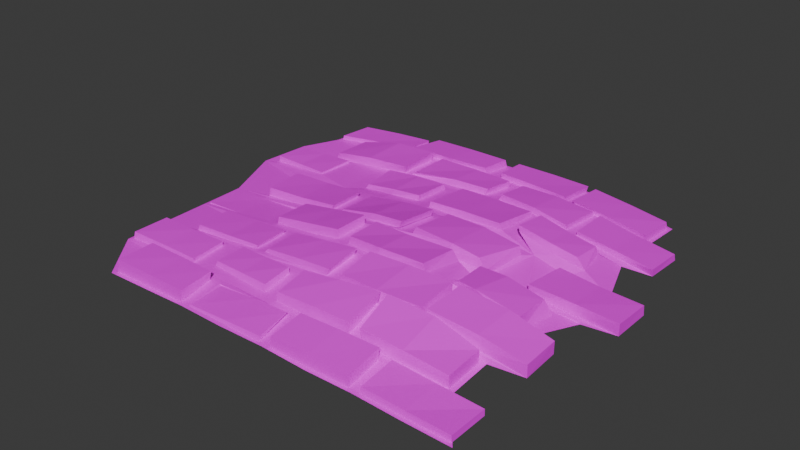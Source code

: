 # Source: Bricks.blend  (saved by Blender 4.0.36; exported with 4.5.12 LTS)
import bpy
from mathutils import Matrix  # noqa: F401  (used for matrix-valued properties, if any)

bpy.ops.wm.read_factory_settings(use_empty=True)
scene = bpy.context.scene
scene.name = 'Scene'

# ---- collections
col_collection = bpy.data.collections.new('Collection'); scene.collection.children.link(col_collection)

# ---- images (referenced by path relative to the original .blend; pixels are not part of the script)
import os
ASSET_DIR = os.environ.get("B2B_ASSET_DIR", "")  # directory of the original .blend (textures are referenced by path, not embedded)
HERE = os.path.dirname(os.path.abspath(__file__))  # packed textures are extracted next to this script under _unpacked/

def load_image(name, relpath, width, height, colorspace="sRGB"):
    """Load a texture the original file referenced (path relative to the .blend, or extracted next to this script)."""
    p = next((c for c in (os.path.join(HERE, relpath), os.path.join(ASSET_DIR, relpath)) if relpath and os.path.exists(c)), "")
    if p:
        img = bpy.data.images.load(p, check_existing=True)
        img.name = name
    else:  # same state as the original file: an image datablock whose file is absent (Cycles renders it pink)
        img = bpy.data.images.new(name, width, height)
        img.source = "FILE"
        img.filepath = "//" + (relpath or name)
    img.colorspace_settings.name = colorspace
    return img
img_plane_base_color = load_image('Plane Base Color', 'Plane Base Color.png', 1024, 1024, 'sRGB')

# ---- materials (node trees are filled in below, after node groups)
mat_material_001 = bpy.data.materials.new('Material.001')
mat_material_001.use_transparent_shadow = False

# ---- node groups
ng_auto_smooth = bpy.data.node_groups.new('Auto Smooth', 'GeometryNodeTree')
_s = ng_auto_smooth.interface.new_socket(name='Geometry', in_out='OUTPUT', socket_type='NodeSocketGeometry')
_s = ng_auto_smooth.interface.new_socket(name='Geometry', in_out='INPUT', socket_type='NodeSocketGeometry')
_s = ng_auto_smooth.interface.new_socket(name='Angle', in_out='INPUT', socket_type='NodeSocketFloat')
_s.subtype = 'ANGLE'
_s.min_value = 0.0
_s.max_value = 3.142
ng_auto_smooth.is_modifier = True
_N = ng_auto_smooth.nodes; _L = ng_auto_smooth.links
n0 = _N.new('NodeGroupOutput'); n0.name = 'Group Output'; n0.location = (480, -100)
n1 = _N.new('NodeGroupInput'); n1.name = 'Group Input'; n1.location = (-420, -300)
n2 = _N.new('NodeGroupInput'); n2.name = 'Group Input.001'; n2.location = (-60, -100)
n3 = _N.new('GeometryNodeSetShadeSmooth'); n3.name = 'Set Shade Smooth'; n3.location = (120, -100)
n3.domain = 'EDGE'
n4 = _N.new('GeometryNodeSetShadeSmooth'); n4.name = 'Set Shade Smooth.001'; n4.location = (300, -100)
n5 = _N.new('GeometryNodeInputMeshEdgeAngle'); n5.name = 'Edge Angle'; n5.location = (-420, -220)
n6 = _N.new('GeometryNodeInputEdgeSmooth'); n6.name = 'Is Edge Smooth'; n6.location = (-60, -160)
n7 = _N.new('GeometryNodeInputShadeSmooth'); n7.name = 'Is Face Smooth'; n7.location = (-240, -340)
n8 = _N.new('FunctionNodeBooleanMath'); n8.name = 'Boolean Math'; n8.location = (-60, -220)
n9 = _N.new('FunctionNodeCompare'); n9.name = 'Compare'; n9.location = (-240, -180)
n9.operation = 'LESS_EQUAL'
_L.new(n5.outputs[0], n9.inputs[0])
_L.new(n4.outputs[0], n0.inputs[0])
_L.new(n1.outputs[1], n9.inputs[1])
_L.new(n9.outputs[0], n8.inputs[0])
_L.new(n7.outputs[0], n8.inputs[1])
_L.new(n2.outputs[0], n3.inputs[0])
_L.new(n6.outputs[0], n3.inputs[1])
_L.new(n3.outputs[0], n4.inputs[0])
_L.new(n8.outputs[0], n3.inputs[2])
n0.is_active_output = True

# ---- material node trees
mat_material_001.use_nodes = True; mat_material_001.node_tree.nodes.clear()
_N = mat_material_001.node_tree.nodes; _L = mat_material_001.node_tree.links
n0 = _N.new('ShaderNodeBsdfPrincipled'); n0.name = 'Principled BSDF'; n0.location = (10, 300)
n0.inputs[3].default_value = 1.45
n1 = _N.new('ShaderNodeOutputMaterial'); n1.name = 'Material Output'; n1.location = (300, 300)
n2 = _N.new('ShaderNodeTexImage'); n2.name = 'Image Texture'; n2.location = (-280, 251)
n2.image = img_plane_base_color
_L.new(n0.outputs[0], n1.inputs[0])
_L.new(n2.outputs[0], n0.inputs[0])
n1.is_active_output = True

# ---- world
world_world = bpy.data.worlds.new('World'); scene.world = world_world
world_world.use_nodes = True; world_world.node_tree.nodes.clear()
_N = world_world.node_tree.nodes; _L = world_world.node_tree.links
n0 = _N.new('ShaderNodeOutputWorld'); n0.name = 'World Output'; n0.location = (300, 300)
n1 = _N.new('ShaderNodeBackground'); n1.name = 'Background'; n1.location = (10, 300)
n1.inputs[0].default_value = (0.05088, 0.05088, 0.05088, 1.0)
_L.new(n1.outputs[0], n0.inputs[0])
n0.is_active_output = True
world_world.color = (0.05088, 0.05088, 0.05088)
world_world.use_sun_shadow = False
world_world.sun_shadow_jitter_overblur = 0.0

# ---- meshes
me_plane = bpy.data.meshes.new('Plane')
me_plane.from_pydata([(-0.9997, -0.9989, 0.01146), (1.0, -0.9993, -0.0004384), (-1.255, 1.092, 0.006227), (0.8033, 1.072, 0.01829), (-1.239, 0.02331, -0.001003), (0.923, 9.569e-05, 0.02988), (0.814, 0.5408, 0.05431), (-1.374, 0.6685, -0.003865), (-1.196, -0.5023, 0.04139), (0.8072, -0.5224, 0.06549), (-0.005475, -0.9927, 0.02888), (-0.2054, 1.147, 0.0554), (-0.2448, -0.06656, 0.289), (-0.2693, 0.596, 0.1564), (-0.2438, -0.5807, 0.1915), (0.8012, 0.8185, 0.03877), (-1.278, 0.8591, 0.006953), (0.02917, 0.8719, 0.1135), (-1.402, 0.3832, -0.01174), (0.9109, 0.2713, 0.03253), (0.01104, 0.2382, 0.2596), (0.8298, -0.2683, 0.08681), (-1.212, -0.2433, 0.02688), (0.008896, -0.3396, 0.3255), (-1.196, -0.7488, 0.03373), (0.8092, -0.759, 0.02528), (0.02076, -0.8, 0.1063), (-0.761, 1.138, 0.03919), (-0.6887, -0.0197, 0.1199), (-0.6587, 0.5966, 0.1019), (-0.6074, -0.5315, 0.1347), (-0.5048, -0.9982, 0.03841), (-0.7424, 0.9328, 0.09147), (-0.6404, 0.3884, 0.09859), (-0.6782, -0.2264, 0.1386), (-0.6205, -0.6893, 0.09703), (0.5002, -0.9961, 0.02221), (0.3052, 1.117, 0.078), (0.4242, -0.09821, 0.1981), (0.3597, 0.5478, 0.2421), (0.3241, -0.571, 0.2757), (0.3313, 0.9014, 0.1308), (0.3615, 0.3528, 0.2707), (0.4286, -0.2854, 0.343), (0.3385, -0.7554, 0.1262), (-0.9837, -0.7737, 0.03751), (-0.9785, -0.9772, 0.01561), (0.7786, 0.8459, 0.04098), (0.782, 1.055, 0.02209), (-1.062, 0.2889, 0.001259), (-1.03, 0.05256, 0.01585), (0.7905, -0.2524, 0.1098), (0.8124, -0.0482, 0.07902), (0.7327, 0.3464, 0.1201), (-0.4956, 0.032, 0.1724), (-0.5649, 0.03697, 0.1464), (0.6986, 0.5185, 0.1212), (-1.081, 0.8609, 0.01428), (-1.091, 0.6463, 0.008076), (-0.9972, -0.2761, 0.05229), (-0.5474, 0.6656, 0.1233), (-0.5968, 0.6543, 0.08782), (-0.9861, -0.4793, 0.05819), (0.7819, -0.7361, 0.03303), (0.7821, -0.5423, 0.07241), (-0.4895, -0.4976, 0.1724), (-0.5586, -0.4936, 0.1563), (0.6449, 0.01822, 0.1078), (0.4318, -0.02252, 0.217), (-0.0709, -0.01904, 0.3223), (0.01798, -0.02726, 0.3272), (0.5214, 0.6123, 0.1312), (0.4573, 0.6175, 0.138), (-0.07509, 0.6824, 0.1462), (0.0176, 0.6755, 0.1511), (0.5049, -0.5413, 0.2557), (0.4904, -0.5242, 0.2043), (-0.07032, -0.5274, 0.2418), (0.01048, -0.534, 0.2562), (-0.05651, -0.799, 0.1087), (-0.2515, -0.7309, 0.1216), (-0.07443, 0.2327, 0.256), (-0.2666, 0.3695, 0.1945), (-0.06843, -0.3401, 0.3032), (-0.2484, -0.2606, 0.2798), (-0.05892, 0.8751, 0.1084), (-0.2556, 0.9462, 0.09705), (-0.2478, 1.13, 0.0577), (-0.5405, 0.8855, 0.1105), (-0.5964, 0.8928, 0.07754), (0.5178, 0.8495, 0.1129), (0.4722, 0.8571, 0.1109), (-0.5061, 0.2577, 0.1477), (-0.5874, 0.2643, 0.1205), (0.6339, 0.2629, 0.09173), (0.4562, 0.2288, 0.1882), (-0.4909, -0.3072, 0.1931), (-0.5582, -0.3036, 0.1735), (0.5102, -0.3253, 0.3005), (0.4809, -0.3315, 0.2427), (0.0325, -0.9787, 0.03186), (-0.4833, -0.7916, 0.09232), (-0.5468, -0.7904, 0.08703), (0.5247, -0.7918, 0.08094), (0.4643, -0.7938, 0.08548), (-0.7239, 1.123, 0.04507), (-0.5304, -0.9807, 0.04235), (0.4732, -0.9791, 0.02729), (0.3323, 1.091, 0.08222), (0.5292, -0.979, 0.02421), (0.9794, -0.9782, -6.031e-05), (-0.7985, 1.122, 0.03991), (-1.238, 1.077, 0.008494), (-0.4742, -0.9812, 0.04342), (-0.708, 0.01947, 0.1087), (-0.7537, -0.01462, 0.09783), (-1.217, -0.001868, 0.003084), (-0.7468, 0.6447, 0.0903), (-0.9555, 0.5966, 0.0757), (-1.318, 0.6114, -0.003929), (-0.6842, -0.5174, 0.1228), (-0.7324, -0.5447, 0.113), (-1.176, -0.5257, 0.04406), (-0.03466, -0.9794, 0.03407), (0.2791, 1.104, 0.08327), (-0.1713, 1.132, 0.06132), (0.9655, 0.561, 0.03997), (0.4241, -0.06525, 0.1522), (0.3365, -0.08843, 0.3038), (-0.1701, -0.03856, 0.2975), (-0.1651, -0.07884, 0.3047), (0.3442, 0.6011, 0.1751), (0.2726, 0.5916, 0.1947), (-0.1626, 0.6388, 0.1523), (-0.165, 0.6116, 0.1585), (0.3387, -0.559, 0.2739), (0.2736, -0.5738, 0.276), (-0.1743, -0.5477, 0.2174), (-0.1613, -0.5756, 0.2057), (-0.1651, -0.7775, 0.1084), (-0.1602, -0.7478, 0.1219), (-0.177, 0.287, 0.2201), (-0.1714, 0.3379, 0.2091), (-0.1717, -0.3042, 0.2916), (-0.164, -0.2719, 0.2991), (-0.1538, 0.9028, 0.1041), (-0.1566, 0.9454, 0.09734), (0.97, 0.7744, 0.03163), (-1.26, 0.8865, 0.009527), (-1.335, 0.4284, -0.008692), (-0.7414, 0.9114, 0.08897), (-0.8086, 0.9308, 0.07731), (0.3315, 0.8812, 0.1345), (0.2824, 0.9072, 0.1328), (1.099, 0.02242, 0.0313), (1.098, 0.239, 0.03135), (0.978, -0.4861, 0.04178), (-0.7364, 0.3322, 0.08054), (-0.9774, 0.3996, 0.05916), (0.4906, 0.2898, 0.1589), (0.2746, 0.3358, 0.2397), (0.9734, -0.2867, 0.06245), (-1.195, -0.2194, 0.02707), (-1.176, -0.7274, 0.03713), (-0.6939, -0.2574, 0.1343), (-0.7422, -0.2236, 0.1203), (0.4069, -0.3115, 0.3173), (0.3172, -0.3042, 0.3587), (0.9795, -0.7722, 0.007259), (-0.6808, -0.7621, 0.08049), (-0.7292, -0.735, 0.08232), (0.3403, -0.7819, 0.1081), (0.2706, -0.7565, 0.1296), (-0.9771, -0.7669, 0.1549), (-0.9754, -0.9695, 0.1458), (0.5288, -0.9705, 0.08097), (0.9769, -0.9753, 0.0614), (0.7731, 0.8398, 0.1121), (0.7766, 1.049, 0.09891), (-0.7936, 1.117, 0.09152), (-1.231, 1.075, 0.05866), (-1.043, 0.2833, 0.1118), (-1.016, 0.05059, 0.121), (0.7812, -0.2562, 0.2421), (0.7716, -0.05561, 0.2142), (0.687, 0.3492, 0.2242), (0.6875, 0.5129, 0.2033), (-1.057, 0.8562, 0.1018), (-1.066, 0.6451, 0.09877), (-0.9872, -0.2765, 0.1205), (-0.9758, -0.4757, 0.1217), (0.7778, -0.7335, 0.1542), (0.7805, -0.5387, 0.1976), (-0.4702, -0.9741, 0.05492), (-0.03633, -0.9708, 0.08129), (0.2799, 1.122, 0.1416), (-0.1631, 1.126, 0.1434), (0.9659, 0.5559, 0.116), (0.968, 0.7673, 0.1024), (-1.252, 0.885, 0.05905), (-1.311, 0.6069, 0.05987), (-1.328, 0.4278, 0.05796), (1.098, 0.02377, 0.1496), (1.096, 0.2362, 0.1333), (0.9746, -0.4824, 0.1638), (0.9723, -0.2842, 0.1868), (-1.215, -0.002486, 0.03044), (-1.193, -0.2177, 0.04038), (-1.172, -0.5225, 0.1095), (-1.174, -0.7199, 0.1061), (0.9765, -0.7683, 0.06419), (-0.2525, 1.123, 0.1433), (-0.7152, 1.117, 0.1375), (-0.5283, -0.9738, 0.1545), (0.035, -0.9705, 0.1421), (0.4704, -0.9709, 0.1458), (0.3263, 1.118, 0.1391), (-0.5488, 0.03744, 0.2157), (-0.5726, 0.6392, 0.2107), (-0.5446, -0.4891, 0.1944), (0.4001, -0.0233, 0.334), (0.03962, -0.02633, 0.409), (0.4615, 0.612, 0.2003), (0.03267, 0.6793, 0.2228), (0.4773, -0.5368, 0.3593), (0.02981, -0.5302, 0.3363), (-0.255, -0.7222, 0.1966), (-0.2465, -0.5801, 0.2531), (-0.2676, 0.3759, 0.25), (-0.2776, 0.5913, 0.2132), (-0.2497, -0.2521, 0.3724), (-0.2447, -0.06506, 0.3804), (-0.2613, 0.944, 0.1667), (0.03826, 0.8661, 0.1867), (-0.5778, 0.8865, 0.2135), (0.4721, 0.8465, 0.1745), (0.03141, 0.2292, 0.3423), (-0.5653, 0.2577, 0.1931), (0.4521, 0.2264, 0.2831), (0.02628, -0.339, 0.4031), (-0.5457, -0.3049, 0.212), (0.4741, -0.3163, 0.395), (0.03788, -0.7968, 0.2011), (-0.5362, -0.7871, 0.1801), (0.4689, -0.7859, 0.2051), (-0.6802, -0.0225, 0.1978), (-0.6479, 0.5952, 0.1608), (-0.5996, -0.53, 0.1736), (-0.7412, 0.9174, 0.1645), (-0.6221, 0.3911, 0.1522), (-0.6725, -0.2241, 0.2106), (-0.6138, -0.6818, 0.1423), (0.4486, -0.08185, 0.3334), (0.3554, 0.5463, 0.2929), (0.3151, -0.5563, 0.377), (0.325, 0.8914, 0.1754), (0.3548, 0.3545, 0.337), (0.4814, -0.2865, 0.3872), (0.3335, -0.7514, 0.2466), (-0.7503, -0.01577, 0.07866), (-0.9501, 0.5934, 0.1025), (-0.7306, -0.5425, 0.1511), (0.2999, -0.08811, 0.4026), (-0.1605, -0.07997, 0.3763), (0.2684, 0.5896, 0.2449), (-0.1648, 0.6112, 0.2173), (0.2775, -0.5575, 0.3707), (-0.1583, -0.572, 0.2784), (-0.1579, -0.7399, 0.2067), (-0.1679, 0.3426, 0.2697), (-0.1596, -0.2646, 0.372), (-0.1568, 0.9447, 0.1651), (-0.0627, 0.6886, 0.218), (-0.0524, 0.8707, 0.1844), (-0.7939, 0.9183, 0.1128), (0.2799, 0.8981, 0.1795), (-0.05527, -0.01819, 0.4), (-0.0604, 0.2257, 0.3355), (-0.9734, 0.4, 0.07935), (0.2601, 0.334, 0.3065), (-0.05328, -0.5208, 0.3183), (-0.0517, -0.3406, 0.3813), (-0.7396, -0.221, 0.09452), (0.3016, -0.3038, 0.4449), (-0.04592, -0.7947, 0.136), (-0.7271, -0.729, 0.1264), (0.2684, -0.7503, 0.2489), (-0.476, 0.03335, 0.2213), (-0.5126, 0.6483, 0.1777), (-0.4703, -0.4928, 0.2123), (-0.5136, 0.8854, 0.1731), (-0.4801, 0.2521, 0.1993), (-0.4732, -0.3093, 0.2341), (-0.4687, -0.7882, 0.08472), (0.6408, 0.01615, 0.2043), (0.5282, 0.6047, 0.1843), (0.5063, -0.5329, 0.359), (0.5179, 0.8401, 0.1651), (0.6503, 0.2614, 0.1673), (0.5127, -0.3147, 0.3956), (0.5282, -0.7822, 0.1361), (-0.2521, -0.9837, 0.04429), (-0.4814, 1.134, 0.05143), (-0.4424, -0.006974, 0.2103), (-0.4537, 0.6489, 0.141), (-0.4396, -0.5293, 0.1703), (-0.4531, 0.9091, 0.1121), (-0.4503, 0.3032, 0.1693), (-0.4433, -0.2768, 0.2112), (-0.4381, -0.7659, 0.09944), (-0.4798, 1.15, 0.04673), (-0.4559, -0.02887, 0.2099), (-0.4551, 0.6153, 0.1443), (-0.424, -0.5481, 0.1695), (-0.4868, 0.9292, 0.1071), (-0.4385, 0.3592, 0.1665), (-0.457, -0.2535, 0.2102), (-0.4348, -0.7158, 0.1137), (-0.2519, -1.003, 0.03834), (-0.2747, -0.003419, 0.2681), (-0.2981, 0.6652, 0.1481), (-0.2812, -0.5204, 0.2151), (-0.2884, 0.8945, 0.1096), (-0.2803, 0.2602, 0.2168), (-0.2802, -0.3136, 0.2598), (-0.2706, -0.7889, 0.112), (-0.2506, -0.9737, 0.07124), (-0.4775, 1.121, 0.145), (-0.4501, -0.04028, 0.2902), (-0.446, 0.5969, 0.2002), (-0.4204, -0.5551, 0.2116), (-0.4822, 0.9205, 0.1737), (-0.4315, 0.3813, 0.2126), (-0.4536, -0.2346, 0.2884), (-0.4315, -0.7029, 0.1696), (-0.2565, 0.015, 0.3282), (-0.272, 0.6827, 0.2068), (-0.2613, -0.5056, 0.2695), (-0.2651, 0.879, 0.1835), (-0.2599, 0.2411, 0.283), (-0.2608, -0.3279, 0.3127), (-0.2553, -0.7921, 0.1143), (-0.002011, 1.144, 0.07451), (0.1412, -0.06635, 0.3046), (0.0762, 0.6389, 0.1657), (0.07047, -0.5577, 0.2521), (0.08576, 0.899, 0.1169), (0.07776, 0.2936, 0.2236), (0.08049, -0.3219, 0.3345), (0.07134, -0.777, 0.1107), (0.2511, -0.9817, 0.03101), (0.24, -0.04977, 0.2966), (0.2368, 0.6395, 0.172), (0.2309, -0.5581, 0.2561), (0.2485, 0.8773, 0.1329), (0.2282, 0.2695, 0.2448), (0.2347, -0.3139, 0.3198), (0.2374, -0.7923, 0.1), (0.251, -1.001, 0.02575), (-0.006459, 1.17, 0.06736), (0.06114, -0.08295, 0.3119), (0.05061, 0.6253, 0.1686), (0.04967, -0.5665, 0.2415), (0.06359, 0.9227, 0.1116), (0.04303, 0.3276, 0.223), (0.0501, -0.3154, 0.3334), (0.05324, -0.7582, 0.1221), (0.05825, 1.129, 0.1431), (0.2504, -0.9705, 0.1496), (0.2519, -0.03065, 0.3866), (0.2468, 0.6469, 0.233), (0.245, -0.5485, 0.359), (0.252, 0.8615, 0.1952), (0.2445, 0.2339, 0.3355), (0.2476, -0.3325, 0.4166), (0.2493, -0.7925, 0.2102), (0.05138, -0.1052, 0.4033), (0.04759, 0.6044, 0.2311), (0.04969, -0.5693, 0.3322), (0.06047, 0.9278, 0.1689), (0.04105, 0.3457, 0.2865), (0.05107, -0.2986, 0.4222), (0.052, -0.7454, 0.2334), (0.7529, -0.9784, 0.009277), (0.5558, 1.097, 0.05117), (0.7855, -0.01221, 0.06837), (0.5705, 0.5675, 0.1123), (0.5707, -0.5534, 0.2209), (0.5603, 0.8568, 0.09111), (0.6703, 0.2871, 0.07277), (0.7388, -0.2697, 0.2006), (0.5677, -0.7673, 0.07574), (0.5558, 1.118, 0.04792), (0.6816, -0.04899, 0.1324), (0.531, 0.5414, 0.1732), (0.5582, -0.5349, 0.217), (0.5547, 0.8732, 0.08824), (0.5743, 0.3364, 0.1859), (0.7296, -0.2724, 0.2036), (0.5576, -0.7502, 0.08576), (0.7529, -0.9987, 0.00725), (0.8728, 0.02081, 0.06405), (0.7408, 0.5818, 0.08418), (0.7471, -0.5145, 0.1564), (0.7417, 0.815, 0.06867), (0.8668, 0.2549, 0.05549), (0.7536, -0.2767, 0.1895), (0.7517, -0.779, 0.04296), (0.7507, -0.9717, 0.06687), (0.551, 1.09, 0.1166), (0.5841, -0.06476, 0.3131), (0.5258, 0.5262, 0.2414), (0.5538, -0.5374, 0.3298), (0.5498, 0.8696, 0.1458), (0.5294, 0.3503, 0.2748), (0.5716, -0.289, 0.3766), (0.5543, -0.7449, 0.2105), (0.8715, 0.02689, 0.1715), (0.7449, 0.5843, 0.1441), (0.7481, -0.5045, 0.2791), (0.7419, 0.8037, 0.125), (0.8696, 0.2465, 0.1409), (0.7518, -0.2889, 0.3116), (0.7508, -0.7747, 0.09813), (-1.023, 1.111, 0.02579), (-0.9874, 0.02582, 0.03773), (-1.051, 0.6297, 0.02623), (-0.9478, -0.5085, 0.08471), (-1.041, 0.9004, 0.03458), (-1.03, 0.3308, 0.01739), (-0.9619, -0.249, 0.0738), (-0.9493, -0.7511, 0.05745), (-0.7523, -0.9795, 0.03064), (-0.7949, 0.03758, 0.0759), (-0.8613, 0.6382, 0.06234), (-0.767, -0.4935, 0.1093), (-0.8558, 0.8952, 0.06459), (-0.8311, 0.2948, 0.04938), (-0.7728, -0.2815, 0.1126), (-0.7637, -0.7748, 0.0676), (-0.7518, -1.0, 0.02668), (-1.02, 1.128, 0.02439), (-0.9897, 0.002133, 0.03955), (-1.149, 0.6138, 0.02184), (-0.9513, -0.5288, 0.08326), (-1.048, 0.9195, 0.03312), (-1.162, 0.4161, 0.01749), (-0.9676, -0.2271, 0.0702), (-0.9516, -0.7311, 0.06019), (-1.015, 1.104, 0.07404), (-0.7494, -0.9699, 0.1468), (-0.7798, 0.04793, 0.1524), (-0.8287, 0.6356, 0.1784), (-0.7541, -0.4813, 0.153), (-0.8267, 0.8867, 0.1916), (-0.806, 0.2792, 0.133), (-0.7592, -0.2908, 0.1586), (-0.7542, -0.7747, 0.1654), (-0.9853, -0.004469, 0.03862), (-1.142, 0.6018, 0.07198), (-0.9476, -0.5318, 0.1303), (-1.038, 0.9229, 0.07827), (-1.156, 0.4206, 0.05966), (-0.9656, -0.217, 0.05772), (-0.949, -0.7206, 0.1131)], [], [(447, 165, 282, 463), (396, 47, 177, 413), (77, 83, 281, 280), (395, 40, 254, 412), (394, 39, 253, 411), (112, 148, 199, 180), (393, 38, 252, 410), (126, 147, 198, 197), (364, 160, 279, 380), (446, 158, 278, 462), (69, 81, 277, 276), (30, 35, 251, 247), (29, 33, 249, 246), (28, 34, 250, 245), (363, 153, 275, 379), (105, 32, 248, 212), (445, 151, 274, 461), (61, 89, 234, 218), (73, 85, 273, 272), (55, 93, 237, 217), (342, 125, 196, 367), (66, 97, 240, 219), (301, 123, 194, 326), (106, 102, 243, 213), (125, 146, 271, 196), (317, 80, 226, 334), (63, 64, 192, 191), (130, 144, 270, 263), (316, 84, 230, 333), (59, 62, 190, 189), (153, 124, 195, 275), (134, 142, 269, 265), (46, 45, 24, 0), (48, 47, 15, 3), (50, 49, 18, 4), (52, 51, 21, 5), (433, 50, 4, 425), (56, 53, 19, 6), (58, 57, 16, 7), (434, 58, 7, 426), (62, 59, 22, 8), (64, 63, 25, 9), (435, 62, 8, 427), (351, 70, 129, 343), (352, 74, 133, 344), (353, 78, 137, 345), (14, 80, 139, 137), (13, 82, 141, 133), (12, 84, 143, 129), (87, 86, 145, 11), (74, 17, 145, 133), (436, 89, 150, 428), (354, 91, 152, 346), (70, 20, 141, 129), (437, 93, 157, 429), (355, 95, 159, 347), (78, 23, 143, 137), (438, 97, 164, 430), (356, 99, 166, 348), (100, 26, 139, 10), (439, 102, 169, 431), (357, 104, 171, 349), (302, 87, 11, 310), (311, 12, 129, 303), (312, 13, 133, 304), (313, 14, 137, 305), (432, 46, 0, 440), (314, 32, 150, 306), (315, 33, 157, 307), (316, 34, 164, 308), (317, 35, 169, 309), (102, 106, 31, 169), (97, 66, 120, 164), (93, 55, 114, 157), (89, 61, 117, 150), (32, 105, 27, 150), (34, 28, 114, 164), (33, 29, 117, 157), (35, 30, 120, 169), (350, 100, 10, 358), (384, 48, 3, 392), (393, 52, 5, 385), (394, 56, 6, 386), (395, 64, 9, 387), (396, 41, 152, 388), (397, 42, 159, 389), (398, 43, 166, 390), (399, 44, 171, 391), (104, 107, 36, 171), (99, 76, 135, 166), (95, 68, 127, 159), (91, 72, 131, 152), (44, 40, 135, 171), (42, 39, 131, 159), (43, 38, 127, 166), (41, 108, 37, 152), (383, 109, 36, 400), (424, 111, 27, 441), (442, 115, 114, 425), (443, 118, 117, 426), (444, 121, 120, 427), (301, 113, 31, 318), (342, 124, 37, 359), (360, 128, 127, 343), (361, 132, 131, 344), (362, 136, 135, 345), (140, 138, 137, 139), (142, 134, 133, 141), (144, 130, 129, 143), (146, 125, 11, 145), (147, 126, 6, 15), (148, 112, 2, 16), (85, 73, 133, 145), (445, 148, 16, 428), (363, 146, 145, 346), (149, 119, 7, 18), (155, 154, 5, 19), (81, 69, 129, 141), (446, 149, 18, 429), (364, 142, 141, 347), (161, 156, 9, 21), (162, 116, 4, 22), (83, 77, 137, 143), (447, 162, 22, 430), (365, 144, 143, 348), (163, 122, 8, 24), (168, 110, 1, 25), (79, 123, 10, 139), (448, 163, 24, 431), (366, 140, 139, 349), (319, 54, 114, 303), (320, 60, 117, 304), (321, 65, 120, 305), (322, 85, 145, 306), (323, 81, 141, 307), (324, 83, 143, 308), (325, 79, 139, 309), (113, 101, 169, 31), (65, 96, 164, 120), (54, 92, 157, 114), (60, 88, 150, 117), (111, 151, 150, 27), (115, 165, 164, 114), (118, 158, 157, 117), (121, 170, 169, 120), (401, 67, 127, 385), (402, 71, 131, 386), (403, 75, 135, 387), (404, 147, 15, 388), (405, 155, 19, 389), (406, 161, 21, 390), (407, 168, 25, 391), (109, 103, 171, 36), (75, 98, 166, 135), (67, 94, 159, 127), (71, 90, 152, 131), (136, 172, 171, 135), (132, 160, 159, 131), (128, 167, 166, 127), (124, 153, 152, 37), (413, 177, 178, 409), (415, 183, 184, 410), (414, 185, 186, 411), (416, 191, 192, 412), (334, 226, 227, 330), (332, 228, 229, 329), (333, 230, 231, 328), (331, 232, 211, 327), (336, 272, 273, 338), (418, 197, 198, 420), (335, 276, 277, 339), (417, 202, 203, 421), (337, 280, 281, 340), (419, 204, 205, 422), (326, 194, 284, 341), (408, 176, 210, 423), (450, 213, 243, 457), (453, 219, 240, 456), (451, 217, 237, 455), (452, 218, 234, 454), (461, 274, 179, 449), (463, 282, 259, 458), (462, 278, 260, 459), (464, 285, 261, 460), (368, 215, 244, 375), (371, 224, 241, 374), (369, 220, 238, 373), (370, 222, 235, 372), (382, 286, 266, 378), (380, 279, 264, 377), (381, 283, 262, 376), (379, 275, 195, 367), (397, 53, 185, 414), (365, 167, 283, 381), (119, 149, 201, 200), (398, 51, 183, 415), (154, 155, 203, 202), (399, 63, 191, 416), (433, 55, 217, 451), (107, 104, 244, 215), (123, 79, 284, 194), (76, 99, 241, 224), (448, 170, 285, 464), (68, 95, 238, 220), (366, 172, 286, 382), (434, 61, 218, 452), (156, 161, 205, 204), (72, 91, 235, 222), (319, 69, 276, 335), (116, 162, 207, 206), (40, 44, 258, 254), (320, 73, 272, 336), (39, 42, 256, 253), (321, 77, 280, 337), (435, 66, 219, 453), (38, 43, 257, 252), (322, 88, 290, 338), (351, 68, 220, 369), (108, 41, 255, 216), (323, 92, 291, 339), (352, 72, 222, 370), (122, 163, 209, 208), (324, 96, 292, 340), (353, 76, 224, 371), (110, 168, 210, 176), (325, 101, 293, 341), (80, 14, 227, 226), (101, 113, 193, 293), (82, 13, 229, 228), (96, 65, 289, 292), (84, 12, 231, 230), (92, 54, 287, 291), (86, 87, 211, 232), (302, 105, 212, 327), (88, 60, 288, 290), (17, 74, 223, 233), (151, 111, 179, 274), (436, 57, 187, 454), (165, 115, 259, 282), (354, 17, 233, 372), (158, 118, 260, 278), (20, 70, 221, 236), (432, 106, 213, 450), (170, 121, 261, 285), (437, 49, 181, 455), (401, 154, 202, 417), (355, 20, 236, 373), (402, 126, 197, 418), (23, 78, 225, 239), (403, 156, 204, 419), (438, 59, 189, 456), (404, 90, 297, 420), (356, 23, 239, 374), (405, 94, 298, 421), (45, 46, 174, 173), (26, 100, 214, 242), (442, 116, 206, 458), (406, 98, 299, 422), (383, 110, 176, 408), (439, 45, 173, 457), (443, 119, 200, 459), (407, 103, 300, 423), (47, 48, 178, 177), (357, 26, 242, 375), (444, 122, 208, 460), (103, 109, 175, 300), (424, 112, 180, 449), (98, 75, 296, 299), (49, 50, 182, 181), (311, 28, 245, 328), (94, 67, 294, 298), (51, 52, 184, 183), (312, 29, 246, 329), (360, 130, 263, 376), (90, 71, 295, 297), (313, 30, 247, 330), (361, 134, 265, 377), (172, 136, 266, 286), (53, 56, 186, 185), (362, 138, 267, 378), (350, 107, 215, 368), (160, 132, 264, 279), (57, 58, 188, 187), (314, 86, 232, 331), (138, 140, 268, 267), (384, 108, 216, 409), (167, 128, 262, 283), (315, 82, 228, 332), (33, 315, 332, 249), (32, 314, 331, 248), (14, 313, 330, 227), (13, 312, 329, 229), (12, 311, 328, 231), (87, 302, 327, 211), (79, 325, 341, 284), (83, 324, 340, 281), (81, 323, 339, 277), (85, 322, 338, 273), (65, 321, 337, 289), (60, 320, 336, 288), (54, 319, 335, 287), (193, 326, 341, 293), (289, 337, 340, 292), (287, 335, 339, 291), (288, 336, 338, 290), (248, 331, 327, 212), (250, 333, 328, 245), (249, 332, 329, 246), (251, 334, 330, 247), (101, 325, 309, 169), (96, 324, 308, 164), (92, 323, 307, 157), (88, 322, 306, 150), (77, 321, 305, 137), (73, 320, 304, 133), (69, 319, 303, 129), (123, 301, 318, 10), (80, 317, 309, 139), (84, 316, 308, 143), (82, 315, 307, 141), (86, 314, 306, 145), (30, 313, 305, 120), (29, 312, 304, 117), (28, 311, 303, 114), (105, 302, 310, 27), (34, 316, 333, 250), (35, 317, 334, 251), (113, 301, 326, 193), (100, 350, 368, 214), (136, 362, 378, 266), (132, 361, 377, 264), (128, 360, 376, 262), (104, 357, 375, 244), (99, 356, 374, 241), (95, 355, 373, 238), (91, 354, 372, 235), (78, 353, 371, 225), (74, 352, 370, 223), (70, 351, 369, 221), (140, 366, 382, 268), (144, 365, 381, 270), (271, 379, 367, 196), (270, 381, 376, 263), (269, 380, 377, 265), (268, 382, 378, 267), (223, 370, 372, 233), (221, 369, 373, 236), (225, 371, 374, 239), (214, 368, 375, 242), (172, 366, 349, 171), (167, 365, 348, 166), (160, 364, 347, 159), (153, 363, 346, 152), (138, 362, 345, 137), (134, 361, 344, 133), (130, 360, 343, 129), (125, 342, 359, 11), (107, 350, 358, 36), (26, 357, 349, 139), (23, 356, 348, 143), (20, 355, 347, 141), (17, 354, 346, 145), (76, 353, 345, 135), (72, 352, 344, 131), (68, 351, 343, 127), (124, 342, 367, 195), (146, 363, 379, 271), (142, 364, 380, 269), (48, 384, 409, 178), (168, 407, 423, 210), (109, 383, 408, 175), (161, 406, 422, 205), (155, 405, 421, 203), (147, 404, 420, 198), (75, 403, 419, 296), (71, 402, 418, 295), (67, 401, 417, 294), (44, 399, 416, 258), (43, 398, 415, 257), (42, 397, 414, 256), (175, 408, 423, 300), (296, 419, 422, 299), (294, 417, 421, 298), (295, 418, 420, 297), (258, 416, 412, 254), (256, 414, 411, 253), (257, 415, 410, 252), (255, 413, 409, 216), (103, 407, 391, 171), (98, 406, 390, 166), (94, 405, 389, 159), (90, 404, 388, 152), (156, 403, 387, 9), (126, 402, 386, 6), (154, 401, 385, 5), (110, 383, 400, 1), (63, 399, 391, 25), (51, 398, 390, 21), (53, 397, 389, 19), (47, 396, 388, 15), (40, 395, 387, 135), (39, 394, 386, 131), (38, 393, 385, 127), (108, 384, 392, 37), (52, 393, 410, 184), (56, 394, 411, 186), (64, 395, 412, 192), (41, 396, 413, 255), (111, 424, 449, 179), (121, 444, 460, 261), (118, 443, 459, 260), (102, 439, 457, 243), (115, 442, 458, 259), (97, 438, 456, 240), (93, 437, 455, 237), (46, 432, 450, 174), (89, 436, 454, 234), (62, 435, 453, 190), (58, 434, 452, 188), (163, 448, 464, 209), (50, 433, 451, 182), (209, 464, 460, 208), (201, 462, 459, 200), (207, 463, 458, 206), (199, 461, 449, 180), (188, 452, 454, 187), (182, 451, 455, 181), (190, 453, 456, 189), (174, 450, 457, 173), (170, 448, 431, 169), (165, 447, 430, 164), (158, 446, 429, 157), (151, 445, 428, 150), (122, 444, 427, 8), (119, 443, 426, 7), (116, 442, 425, 4), (112, 424, 441, 2), (106, 432, 440, 31), (45, 439, 431, 24), (59, 438, 430, 22), (49, 437, 429, 18), (57, 436, 428, 16), (66, 435, 427, 120), (61, 434, 426, 117), (55, 433, 425, 114), (148, 445, 461, 199), (149, 446, 462, 201), (162, 447, 463, 207)])
_uv = me_plane.uv_layers.new(name='UVMap')
_uv.uv.foreach_set('vector', [0.9797, 0.06577, 0.9784, 0.1193, 0.9754, 0.1161, 0.9759, 0.06568, 0.9255, 0.3376, 0.9112, 0.395, 0.9065, 0.3833, 0.911, 0.3334, 0.6612, 0.9278, 0.6234, 0.9365, 0.6262, 0.9324, 0.6518, 0.9248, 0.3505, 0.674, 0.3085, 0.7327, 0.3051, 0.7282, 0.323, 0.6784, 0.9162, 0.7166, 0.9356, 0.6741, 0.9408, 0.6786, 0.9338, 0.714, 0.9516, 0.6224, 0.8992, 0.6293, 0.9042, 0.6205, 0.9456, 0.6139, 0.224, 0.839, 0.1949, 0.9153, 0.1762, 0.8907, 0.1819, 0.8678, 0.8891, 0.6253, 0.8367, 0.6398, 0.8421, 0.6249, 0.8812, 0.6167, 0.9049, 0.8686, 0.8979, 0.9323, 0.8914, 0.9212, 0.8878, 0.8712, 0.8436, 0.4547, 0.8535, 0.4051, 0.8562, 0.407, 0.8547, 0.4519, 0.9172, 0.2629, 0.8621, 0.2605, 0.8722, 0.2545, 0.9143, 0.2597, 0.9841, 0.3705, 0.9355, 0.3712, 0.945, 0.3623, 0.9816, 0.3628, 0.2506, 0.8819, 0.3071, 0.8819, 0.3032, 0.8943, 0.2579, 0.8932, 0.7159, 0.5108, 0.7816, 0.5177, 0.7746, 0.5333, 0.727, 0.5311, 0.4635, 0.8763, 0.4635, 0.9378, 0.459, 0.9306, 0.4491, 0.8793, 0.2722, 0.7428, 0.3279, 0.7441, 0.3219, 0.7559, 0.2835, 0.7581, 0.8992, 0.5726, 0.9121, 0.5127, 0.9135, 0.5152, 0.911, 0.5699, 0.6553, 0.664, 0.6049, 0.644, 0.6205, 0.6366, 0.6482, 0.6536, 0.02638, 0.7994, 0.0735, 0.7986, 0.06489, 0.8059, 0.03246, 0.8073, 0.6919, 0.8021, 0.6345, 0.8058, 0.6432, 0.7989, 0.6875, 0.7993, 0.3834, 0.8686, 0.3903, 0.821, 0.4021, 0.8347, 0.4033, 0.8825, 0.9799, 0.9238, 0.933, 0.9266, 0.9362, 0.9236, 0.9755, 0.9221, 0.9841, 0.1955, 0.9813, 0.2462, 0.9739, 0.2407, 0.9775, 0.1957, 0.7974, 0.8021, 0.7435, 0.8053, 0.7499, 0.7922, 0.7836, 0.7931, 0.3903, 0.821, 0.4419, 0.8231, 0.437, 0.8337, 0.4021, 0.8347, 0.9355, 0.3151, 0.9488, 0.2729, 0.9593, 0.2814, 0.95, 0.3155, 0.2742, 0.5872, 0.3375, 0.5835, 0.3273, 0.6177, 0.2887, 0.6112, 0.4351, 0.6702, 0.3844, 0.6485, 0.3967, 0.6391, 0.4318, 0.6543, 0.7993, 0.5823, 0.7917, 0.6338, 0.7822, 0.6292, 0.7808, 0.59, 0.9149, 0.8109, 0.9688, 0.8121, 0.9633, 0.8235, 0.9224, 0.8232, 0.4635, 0.9378, 0.4055, 0.9396, 0.4108, 0.9308, 0.459, 0.9306, 0.8148, 0.8261, 0.8835, 0.8109, 0.8793, 0.8228, 0.8234, 0.8324, 0.4685, 0.0996, 0.3937, 0.09507, 0.3854, 0.005022, 0.4796, 0.09218, 0.7358, 0.01184, 0.6908, 0.01026, 0.6853, 0.005022, 0.7398, 0.007431, 0.09113, 0.1622, 0.0205, 0.1397, 0.006013, 0.005022, 0.1232, 0.09402, 0.6561, 0.02714, 0.6187, 0.03101, 0.6161, 0.02274, 0.666, 0.005022, 0.07405, 0.2224, 0.09113, 0.1622, 0.1232, 0.09402, 0.09579, 0.1778, 0.579, 0.03827, 0.5616, 0.03047, 0.5592, 0.005022, 0.586, 0.02499, 0.1405, 0.4938, 0.2234, 0.485, 0.2375, 0.5744, 0.1524, 0.6298, 0.1538, 0.4085, 0.1405, 0.4938, 0.1524, 0.6298, 0.1333, 0.4761, 0.3456, 0.1287, 0.2609, 0.1166, 0.2504, 0.005022, 0.3734, 0.03136, 0.8093, 0.0114, 0.7693, 0.01853, 0.7635, 0.01387, 0.8115, 0.005022, 0.3318, 0.2114, 0.3456, 0.1287, 0.3734, 0.03136, 0.3569, 0.149, 0.111, 0.4578, 0.09838, 0.4034, 0.08867, 0.3623, 0.1162, 0.4313, 0.1924, 0.1104, 0.1882, 0.1603, 0.1773, 0.2029, 0.1812, 0.1453, 0.3593, 0.4599, 0.3503, 0.4136, 0.3447, 0.3738, 0.3574, 0.425, 0.8194, 0.2352, 0.7836, 0.2359, 0.774, 0.2169, 0.8284, 0.2202, 0.5791, 0.1774, 0.53, 0.171, 0.5178, 0.1487, 0.5874, 0.155, 0.6547, 0.2407, 0.6116, 0.2413, 0.6032, 0.2239, 0.6604, 0.2238, 0.744, 0.2338, 0.7038, 0.2345, 0.695, 0.2125, 0.7479, 0.2248, 0.1882, 0.1603, 0.2302, 0.1632, 0.2292, 0.2074, 0.1773, 0.2029, 0.2176, 0.4067, 0.2037, 0.3712, 0.2123, 0.3688, 0.2364, 0.4661, 0.2309, 0.1126, 0.2249, 0.09124, 0.2309, 0.09003, 0.2375, 0.1509, 0.09838, 0.4034, 0.03751, 0.4062, 0.03078, 0.3632, 0.08867, 0.3623, 0.02588, 0.2093, 0.04012, 0.2401, 0.02397, 0.2405, 0.005022, 0.1508, 0.0328, 0.4633, 0.04694, 0.5259, 0.03188, 0.5407, 0.01936, 0.423, 0.3503, 0.4136, 0.312, 0.4204, 0.3043, 0.3809, 0.3447, 0.3738, 0.2771, 0.2088, 0.2926, 0.2384, 0.2805, 0.243, 0.2476, 0.135, 0.3211, 0.4665, 0.3385, 0.4938, 0.3333, 0.4989, 0.3102, 0.4362, 0.4624, 0.3623, 0.4263, 0.3676, 0.4166, 0.3328, 0.4628, 0.353, 0.4009, 0.1755, 0.4136, 0.2164, 0.399, 0.2078, 0.3834, 0.1093, 0.4361, 0.411, 0.4461, 0.4372, 0.4381, 0.434, 0.4239, 0.3783, 0.744, 0.2838, 0.744, 0.2338, 0.7479, 0.2248, 0.7475, 0.2835, 0.6637, 0.2929, 0.6547, 0.2407, 0.6604, 0.2238, 0.6691, 0.2897, 0.5826, 0.2207, 0.5791, 0.1774, 0.5874, 0.155, 0.5911, 0.22, 0.8233, 0.2751, 0.8194, 0.2352, 0.8284, 0.2202, 0.8272, 0.2788, 0.4604, 0.1773, 0.4685, 0.0996, 0.4796, 0.09218, 0.4665, 0.1784, 0.6986, 0.2838, 0.699, 0.3384, 0.6945, 0.3389, 0.6943, 0.2765, 0.5207, 0.2102, 0.5212, 0.2659, 0.5015, 0.291, 0.5066, 0.2099, 0.6106, 0.2917, 0.6145, 0.3481, 0.6064, 0.3518, 0.6052, 0.2882, 0.7846, 0.276, 0.7872, 0.3176, 0.7698, 0.3299, 0.7731, 0.2762, 0.4136, 0.2164, 0.4477, 0.2312, 0.4532, 0.2395, 0.399, 0.2078, 0.2926, 0.2384, 0.3186, 0.24, 0.3278, 0.2425, 0.2805, 0.243, 0.04012, 0.2401, 0.06355, 0.2449, 0.0681, 0.248, 0.02397, 0.2405, 0.2037, 0.3712, 0.1705, 0.3692, 0.1634, 0.367, 0.2123, 0.3688, 0.699, 0.3384, 0.7408, 0.3355, 0.744, 0.3436, 0.6945, 0.3389, 0.6145, 0.3481, 0.6653, 0.3537, 0.6753, 0.3596, 0.6064, 0.3518, 0.5212, 0.2659, 0.5767, 0.2748, 0.5901, 0.3, 0.5015, 0.291, 0.7872, 0.3176, 0.8233, 0.3165, 0.825, 0.334, 0.7698, 0.3299, 0.4702, 0.4063, 0.4624, 0.3623, 0.4628, 0.353, 0.4739, 0.4059, 0.7419, 0.06117, 0.7358, 0.01184, 0.7398, 0.007431, 0.7463, 0.06133, 0.6541, 0.053, 0.6561, 0.02714, 0.666, 0.005022, 0.6634, 0.0315, 0.5764, 0.05565, 0.579, 0.03827, 0.586, 0.02499, 0.5832, 0.05195, 0.8285, 0.06262, 0.8093, 0.0114, 0.8115, 0.005022, 0.8323, 0.06013, 0.6933, 0.05958, 0.6959, 0.1086, 0.6915, 0.1085, 0.6897, 0.05829, 0.5586, 0.04907, 0.56, 0.06268, 0.5499, 0.0574, 0.5504, 0.03334, 0.6115, 0.04996, 0.6089, 0.1075, 0.6054, 0.112, 0.6112, 0.04821, 0.7769, 0.06538, 0.7829, 0.1107, 0.7761, 0.1109, 0.7727, 0.06366, 0.4461, 0.4372, 0.4687, 0.4428, 0.473, 0.449, 0.4381, 0.434, 0.3385, 0.4938, 0.3549, 0.4879, 0.3638, 0.4854, 0.3333, 0.4989, 0.04694, 0.5259, 0.1073, 0.5111, 0.1232, 0.522, 0.03188, 0.5407, 0.2249, 0.09124, 0.2009, 0.08779, 0.1956, 0.08407, 0.2309, 0.09003, 0.7829, 0.1107, 0.8315, 0.1121, 0.8336, 0.1122, 0.7761, 0.1109, 0.56, 0.06268, 0.5706, 0.06982, 0.5766, 0.07594, 0.5499, 0.0574, 0.6089, 0.1075, 0.649, 0.1006, 0.6593, 0.1004, 0.6054, 0.112, 0.6959, 0.1086, 0.7378, 0.1094, 0.7434, 0.1153, 0.6915, 0.1085, 0.4767, 0.4901, 0.4719, 0.4554, 0.473, 0.449, 0.4796, 0.4901, 0.7384, 0.3996, 0.7405, 0.3516, 0.744, 0.3436, 0.7421, 0.3991, 0.6684, 0.434, 0.6666, 0.3714, 0.6753, 0.3596, 0.6746, 0.4338, 0.577, 0.422, 0.5733, 0.3602, 0.5901, 0.3, 0.5849, 0.3918, 0.8177, 0.3941, 0.8181, 0.3444, 0.825, 0.334, 0.8223, 0.3937, 0.4589, 0.3006, 0.4513, 0.2482, 0.4532, 0.2395, 0.4633, 0.3002, 0.7476, 0.1812, 0.7401, 0.1209, 0.7434, 0.1153, 0.7534, 0.1823, 0.6487, 0.1758, 0.644, 0.1267, 0.6593, 0.1004, 0.6528, 0.1596, 0.5834, 0.1171, 0.5774, 0.08533, 0.5766, 0.07594, 0.5858, 0.1128, 0.8279, 0.1723, 0.8306, 0.1255, 0.8336, 0.1122, 0.8309, 0.1679, 0.7811, 0.216, 0.8218, 0.2172, 0.8284, 0.2202, 0.774, 0.2169, 0.5294, 0.1493, 0.5805, 0.1544, 0.5874, 0.155, 0.5178, 0.1487, 0.6107, 0.222, 0.6512, 0.2222, 0.6604, 0.2238, 0.6032, 0.2239, 0.7042, 0.2133, 0.7446, 0.2174, 0.7479, 0.2248, 0.695, 0.2125, 0.2221, 0.005022, 0.213, 0.006465, 0.2111, 0.007321, 0.2247, 0.008262, 0.6911, 0.4512, 0.7319, 0.446, 0.7351, 0.4496, 0.6853, 0.4552, 0.2222, 0.208, 0.1889, 0.2059, 0.1773, 0.2029, 0.2292, 0.2074, 0.6975, 0.4055, 0.6911, 0.4512, 0.6853, 0.4552, 0.6934, 0.4041, 0.6999, 0.1661, 0.7042, 0.2133, 0.695, 0.2125, 0.6948, 0.1612, 0.5154, 0.4795, 0.5737, 0.4764, 0.5911, 0.4951, 0.4998, 0.5008, 0.07287, 0.6404, 0.08297, 0.6439, 0.08518, 0.6414, 0.06851, 0.6401, 0.04552, 0.3605, 0.08232, 0.3604, 0.08867, 0.3623, 0.03078, 0.3632, 0.5147, 0.4231, 0.5154, 0.4795, 0.4998, 0.5008, 0.4897, 0.3798, 0.5365, 0.1119, 0.5294, 0.1493, 0.5178, 0.1487, 0.5328, 0.104, 0.3553, 0.5734, 0.3639, 0.5735, 0.3671, 0.5703, 0.3533, 0.5728, 0.6076, 0.4836, 0.6638, 0.4939, 0.67, 0.5003, 0.6011, 0.4875, 0.3109, 0.3771, 0.337, 0.3734, 0.3447, 0.3738, 0.3043, 0.3809, 0.6094, 0.4236, 0.6076, 0.4836, 0.6011, 0.4875, 0.6039, 0.4216, 0.603, 0.1782, 0.6107, 0.222, 0.6032, 0.2239, 0.6011, 0.1721, 0.7687, 0.4419, 0.814, 0.4453, 0.8188, 0.4504, 0.7635, 0.446, 0.4598, 0.5083, 0.4715, 0.5146, 0.4737, 0.5198, 0.4539, 0.5045, 0.4266, 0.3369, 0.4578, 0.3453, 0.4628, 0.353, 0.4166, 0.3328, 0.772, 0.3911, 0.7687, 0.4419, 0.7635, 0.446, 0.7675, 0.3903, 0.7806, 0.1708, 0.7811, 0.216, 0.774, 0.2169, 0.776, 0.1669, 0.08106, 0.3343, 0.0718, 0.2867, 0.0681, 0.248, 0.08116, 0.2972, 0.1736, 0.2454, 0.165, 0.3156, 0.1634, 0.367, 0.161, 0.2895, 0.3391, 0.3441, 0.3328, 0.2902, 0.3278, 0.2425, 0.3428, 0.3011, 0.2265, 0.2491, 0.2222, 0.208, 0.2292, 0.2074, 0.2282, 0.2967, 0.03404, 0.3344, 0.04552, 0.3605, 0.03078, 0.3632, 0.02099, 0.295, 0.2989, 0.3495, 0.3109, 0.3771, 0.3043, 0.3809, 0.2822, 0.306, 0.4157, 0.3039, 0.4266, 0.3369, 0.4166, 0.3328, 0.403, 0.2634, 0.4513, 0.2482, 0.408, 0.2522, 0.399, 0.2078, 0.4532, 0.2395, 0.3328, 0.2902, 0.2894, 0.293, 0.2805, 0.243, 0.3278, 0.2425, 0.0718, 0.2867, 0.03069, 0.2837, 0.02397, 0.2405, 0.0681, 0.248, 0.165, 0.3156, 0.2185, 0.3184, 0.2123, 0.3688, 0.1634, 0.367, 0.7405, 0.3516, 0.6989, 0.3533, 0.6945, 0.3389, 0.744, 0.3436, 0.6666, 0.3714, 0.6139, 0.3648, 0.6064, 0.3518, 0.6753, 0.3596, 0.5733, 0.3602, 0.5142, 0.3639, 0.5015, 0.291, 0.5901, 0.3, 0.8181, 0.3444, 0.7751, 0.3411, 0.7698, 0.3299, 0.825, 0.334, 0.09058, 0.6288, 0.09973, 0.5809, 0.1232, 0.522, 0.1037, 0.6155, 0.2069, 0.01935, 0.1997, 0.05247, 0.1956, 0.08407, 0.1941, 0.04221, 0.3667, 0.5536, 0.3679, 0.5124, 0.3638, 0.4854, 0.3734, 0.524, 0.2279, 0.02122, 0.2221, 0.005022, 0.2247, 0.008262, 0.2369, 0.05087, 0.06419, 0.6293, 0.07287, 0.6404, 0.06851, 0.6401, 0.04254, 0.5945, 0.343, 0.5579, 0.3553, 0.5734, 0.3533, 0.5728, 0.3403, 0.5563, 0.4539, 0.4939, 0.4598, 0.5083, 0.4539, 0.5045, 0.4434, 0.4674, 0.4719, 0.4554, 0.4452, 0.4603, 0.4381, 0.434, 0.473, 0.449, 0.3679, 0.5124, 0.3379, 0.5166, 0.3333, 0.4989, 0.3638, 0.4854, 0.09973, 0.5809, 0.04656, 0.5835, 0.03188, 0.5407, 0.1232, 0.522, 0.1997, 0.05247, 0.2333, 0.05819, 0.2309, 0.09003, 0.1956, 0.08407, 0.8306, 0.1255, 0.7825, 0.1255, 0.7761, 0.1109, 0.8336, 0.1122, 0.5774, 0.08533, 0.5466, 0.08176, 0.5499, 0.0574, 0.5766, 0.07594, 0.644, 0.1267, 0.6067, 0.1297, 0.6054, 0.112, 0.6593, 0.1004, 0.7401, 0.1209, 0.6968, 0.1191, 0.6915, 0.1085, 0.7434, 0.1153, 0.911, 0.3334, 0.9065, 0.3833, 0.8639, 0.3804, 0.8608, 0.3271, 0.1425, 0.8707, 0.1488, 0.823, 0.1937, 0.8254, 0.1819, 0.8678, 0.9721, 0.7204, 0.9632, 0.7581, 0.9296, 0.7509, 0.9338, 0.714, 0.276, 0.6616, 0.2887, 0.6112, 0.3273, 0.6177, 0.323, 0.6784, 0.95, 0.3155, 0.9593, 0.2814, 0.9839, 0.2826, 0.9846, 0.3179, 0.3104, 0.9398, 0.3122, 0.9749, 0.269, 0.9745, 0.2621, 0.9397, 0.7808, 0.59, 0.7822, 0.6292, 0.7581, 0.638, 0.7383, 0.5961, 0.3162, 0.8123, 0.3017, 0.8595, 0.266, 0.8583, 0.2711, 0.8078, 0.02198, 0.8483, 0.03246, 0.8073, 0.06489, 0.8059, 0.06635, 0.8502, 0.8746, 0.572, 0.8812, 0.6167, 0.8421, 0.6249, 0.8244, 0.5743, 0.9118, 0.2201, 0.9143, 0.2597, 0.8722, 0.2545, 0.8609, 0.2169, 0.5607, 0.74, 0.5666, 0.7877, 0.5291, 0.7936, 0.5117, 0.7477, 0.6533, 0.8875, 0.6518, 0.9248, 0.6262, 0.9324, 0.6132, 0.893, 0.5544, 0.5758, 0.5684, 0.6367, 0.5287, 0.6424, 0.5119, 0.5912, 0.9775, 0.1957, 0.9739, 0.2407, 0.9368, 0.2386, 0.936, 0.1943, 0.8575, 0.06473, 0.8621, 0.01575, 0.9044, 0.01596, 0.9023, 0.07011, 0.7753, 0.7417, 0.7836, 0.7931, 0.7499, 0.7922, 0.732, 0.7471, 0.971, 0.8726, 0.9755, 0.9221, 0.9362, 0.9236, 0.9274, 0.8748, 0.6768, 0.7449, 0.6875, 0.7993, 0.6432, 0.7989, 0.6234, 0.7478, 0.6733, 0.6073, 0.6482, 0.6536, 0.6205, 0.6366, 0.6237, 0.596, 0.911, 0.5699, 0.9135, 0.5152, 0.9543, 0.5152, 0.9527, 0.5645, 0.9759, 0.06568, 0.9754, 0.1161, 0.9308, 0.1124, 0.9287, 0.05976, 0.8547, 0.4519, 0.8562, 0.407, 0.9029, 0.4067, 0.8961, 0.4541, 0.7597, 0.877, 0.7635, 0.9323, 0.7221, 0.9317, 0.7166, 0.8816, 0.4484, 0.7447, 0.4555, 0.7912, 0.4248, 0.7928, 0.4094, 0.7547, 0.2046, 0.711, 0.2018, 0.7538, 0.1712, 0.7545, 0.1574, 0.7189, 0.0862, 0.7343, 0.07719, 0.7632, 0.02575, 0.7703, 0.03036, 0.7218, 0.554, 0.8843, 0.5518, 0.9311, 0.5031, 0.9293, 0.5057, 0.8787, 0.8796, 0.7368, 0.8821, 0.7797, 0.8497, 0.7959, 0.8369, 0.7476, 0.8878, 0.8712, 0.8914, 0.9212, 0.8376, 0.9253, 0.8292, 0.8778, 0.404, 0.5918, 0.4159, 0.5434, 0.4554, 0.549, 0.4455, 0.6038, 0.4491, 0.8793, 0.459, 0.9306, 0.4108, 0.9308, 0.4033, 0.8825, 0.9893, 0.7431, 0.9604, 0.7884, 0.9632, 0.7581, 0.9721, 0.7204, 0.3834, 0.5898, 0.4115, 0.5302, 0.4159, 0.5434, 0.404, 0.5918, 0.8934, 0.4978, 0.8479, 0.4972, 0.8551, 0.4873, 0.8882, 0.4878, 0.1333, 0.8211, 0.1515, 0.7887, 0.1488, 0.823, 0.1425, 0.8707, 0.5835, 0.8062, 0.521, 0.8107, 0.5291, 0.7936, 0.5666, 0.7877, 0.2476, 0.6487, 0.2742, 0.5872, 0.2887, 0.6112, 0.276, 0.6616, 0.6948, 0.7325, 0.6919, 0.8021, 0.6875, 0.7993, 0.6768, 0.7449, 0.4784, 0.8089, 0.4209, 0.811, 0.4248, 0.7928, 0.4555, 0.7912, 0.9813, 0.2462, 0.9353, 0.2406, 0.9368, 0.2386, 0.9739, 0.2407, 0.2221, 0.7787, 0.1673, 0.7787, 0.1712, 0.7545, 0.2018, 0.7538, 0.7736, 0.8731, 0.7703, 0.9363, 0.7635, 0.9323, 0.7597, 0.877, 0.08019, 0.7885, 0.01255, 0.7885, 0.02575, 0.7703, 0.07719, 0.7632, 0.9062, 0.7317, 0.9051, 0.7863, 0.8821, 0.7797, 0.8796, 0.7368, 0.7059, 0.6044, 0.6553, 0.664, 0.6482, 0.6536, 0.6733, 0.6073, 0.5886, 0.6651, 0.5261, 0.67, 0.5287, 0.6424, 0.5684, 0.6367, 0.5567, 0.9394, 0.4921, 0.9394, 0.5031, 0.9293, 0.5518, 0.9311, 0.9251, 0.2115, 0.9172, 0.2629, 0.9143, 0.2597, 0.9118, 0.2201, 0.927, 0.005022, 0.9786, 0.01282, 0.977, 0.01501, 0.9299, 0.009007, 0.3085, 0.7327, 0.2476, 0.7095, 0.2726, 0.7071, 0.3051, 0.7282, 0.005022, 0.8523, 0.02638, 0.7994, 0.03246, 0.8073, 0.02198, 0.8483, 0.9356, 0.6741, 0.9813, 0.678, 0.9755, 0.6809, 0.9408, 0.6786, 0.6661, 0.8804, 0.6612, 0.9278, 0.6518, 0.9248, 0.6533, 0.8875, 0.9817, 0.8662, 0.9799, 0.9238, 0.9755, 0.9221, 0.971, 0.8726, 0.1949, 0.9153, 0.1345, 0.8991, 0.1396, 0.8864, 0.1762, 0.8907, 0.08497, 0.8558, 0.06967, 0.9217, 0.06318, 0.9083, 0.06635, 0.8502, 0.1057, 0.7414, 0.08019, 0.7885, 0.07719, 0.7632, 0.0862, 0.7343, 0.8608, 0.2729, 0.9147, 0.2756, 0.9124, 0.2793, 0.8651, 0.2787, 0.8436, 0.2109, 0.8436, 0.1397, 0.8519, 0.1562, 0.8609, 0.2169, 0.5693, 0.8832, 0.5567, 0.9394, 0.5518, 0.9311, 0.554, 0.8843, 0.7049, 0.827, 0.7544, 0.8154, 0.7485, 0.828, 0.7118, 0.8351, 0.5987, 0.8876, 0.5987, 0.8159, 0.6036, 0.83, 0.6132, 0.893, 0.2315, 0.7071, 0.2221, 0.7787, 0.2018, 0.7538, 0.2046, 0.711, 0.8556, 0.007271, 0.9101, 0.005022, 0.9044, 0.01596, 0.8621, 0.01575, 0.9352, 0.1907, 0.9352, 0.1397, 0.9362, 0.1439, 0.936, 0.1943, 0.9488, 0.2729, 0.9885, 0.2754, 0.9839, 0.2826, 0.9593, 0.2814, 0.9352, 0.1397, 0.9825, 0.1431, 0.9797, 0.1447, 0.9362, 0.1439, 0.3186, 0.9811, 0.262, 0.9827, 0.269, 0.9745, 0.3122, 0.9749, 0.5987, 0.8159, 0.6576, 0.8202, 0.6518, 0.8307, 0.6036, 0.83, 0.7917, 0.6338, 0.7522, 0.645, 0.7581, 0.638, 0.7822, 0.6292, 0.8436, 0.1397, 0.911, 0.1464, 0.9075, 0.1596, 0.8519, 0.1562, 0.3061, 0.8719, 0.2519, 0.8719, 0.266, 0.8583, 0.3017, 0.8595, 0.2476, 0.8033, 0.2722, 0.7428, 0.2835, 0.7581, 0.2711, 0.8078, 0.06967, 0.9217, 0.005022, 0.9229, 0.01002, 0.9069, 0.06318, 0.9083, 0.5063, 0.8207, 0.5609, 0.8229, 0.5528, 0.8367, 0.5151, 0.8329, 0.9121, 0.5127, 0.9607, 0.5108, 0.9543, 0.5152, 0.9135, 0.5152, 0.5987, 0.5814, 0.6288, 0.5143, 0.6364, 0.5384, 0.6237, 0.596, 0.9784, 0.1193, 0.9286, 0.1147, 0.9308, 0.1124, 0.9754, 0.1161, 0.4897, 0.8759, 0.5063, 0.8207, 0.5151, 0.8329, 0.5057, 0.8787, 0.8535, 0.4051, 0.9058, 0.4051, 0.9029, 0.4067, 0.8562, 0.407, 0.03831, 0.654, 0.1052, 0.6839, 0.09498, 0.6934, 0.04641, 0.6743, 0.8036, 0.7341, 0.7974, 0.8021, 0.7836, 0.7931, 0.7753, 0.7417, 0.7703, 0.9363, 0.7189, 0.9363, 0.7221, 0.9317, 0.7635, 0.9323, 0.5987, 0.7417, 0.6008, 0.6741, 0.6163, 0.6948, 0.6234, 0.7478, 0.5884, 0.74, 0.5835, 0.8062, 0.5666, 0.7877, 0.5607, 0.74, 0.005022, 0.7158, 0.03831, 0.654, 0.04641, 0.6743, 0.03036, 0.7218, 0.8891, 0.5719, 0.8891, 0.6253, 0.8812, 0.6167, 0.8746, 0.572, 0.1338, 0.6459, 0.2055, 0.6399, 0.1927, 0.6581, 0.1459, 0.6637, 0.5886, 0.5764, 0.5886, 0.6651, 0.5684, 0.6367, 0.5544, 0.5758, 0.9149, 0.8702, 0.9149, 0.8109, 0.9224, 0.8232, 0.9274, 0.8748, 0.8093, 0.5795, 0.8101, 0.5108, 0.8181, 0.5185, 0.8244, 0.5743, 0.1333, 0.7257, 0.1338, 0.6459, 0.1459, 0.6637, 0.1574, 0.7189, 0.4897, 0.7548, 0.4897, 0.68, 0.5034, 0.6945, 0.5117, 0.7477, 0.7094, 0.6741, 0.7734, 0.6741, 0.7602, 0.696, 0.7255, 0.6968, 0.3847, 0.6909, 0.4447, 0.6803, 0.4299, 0.7001, 0.3978, 0.7088, 0.927, 0.0586, 0.927, 0.005022, 0.9299, 0.009007, 0.9287, 0.05976, 0.4897, 0.6102, 0.4904, 0.5407, 0.5008, 0.5465, 0.5119, 0.5912, 0.8436, 0.062, 0.8556, 0.007271, 0.8621, 0.01575, 0.8575, 0.06473, 0.7048, 0.7481, 0.7094, 0.6741, 0.7255, 0.6968, 0.732, 0.7471, 0.9079, 0.4599, 0.8934, 0.4978, 0.8882, 0.4878, 0.8961, 0.4541, 0.917, 0.06974, 0.8938, 0.1297, 0.8918, 0.1211, 0.9023, 0.07011, 0.9112, 0.395, 0.8522, 0.395, 0.8639, 0.3804, 0.9065, 0.3833, 0.3834, 0.7603, 0.3847, 0.6909, 0.3978, 0.7088, 0.4094, 0.7547, 0.7048, 0.8805, 0.7049, 0.827, 0.7118, 0.8351, 0.7166, 0.8816, 0.8938, 0.1297, 0.8436, 0.1176, 0.8538, 0.1132, 0.8918, 0.1211, 0.9645, 0.5678, 0.9516, 0.6224, 0.9456, 0.6139, 0.9527, 0.5645, 0.4904, 0.5407, 0.5375, 0.5108, 0.5307, 0.5287, 0.5008, 0.5465, 0.6008, 0.6741, 0.6682, 0.6741, 0.6619, 0.6945, 0.6163, 0.6948, 0.7159, 0.5933, 0.7159, 0.5108, 0.727, 0.5311, 0.7383, 0.5961, 0.4897, 0.68, 0.5613, 0.6816, 0.5529, 0.6928, 0.5034, 0.6945, 0.1515, 0.7887, 0.2127, 0.7887, 0.1937, 0.8254, 0.1488, 0.823, 0.2476, 0.9378, 0.2506, 0.8819, 0.2579, 0.8932, 0.2621, 0.9397, 0.4703, 0.6084, 0.4351, 0.6702, 0.4318, 0.6543, 0.4455, 0.6038, 0.8101, 0.5108, 0.8737, 0.5165, 0.8689, 0.5236, 0.8181, 0.5185, 0.995, 0.3209, 0.9841, 0.3705, 0.9816, 0.3628, 0.9846, 0.3179, 0.8137, 0.8795, 0.8148, 0.8261, 0.8234, 0.8324, 0.8292, 0.8778, 0.9051, 0.7863, 0.8469, 0.8008, 0.8497, 0.7959, 0.8821, 0.7797, 0.9604, 0.7884, 0.9162, 0.7637, 0.9296, 0.7509, 0.9632, 0.7581, 0.8137, 0.7475, 0.8259, 0.6741, 0.8329, 0.6921, 0.8369, 0.7476, 0.4784, 0.7379, 0.4784, 0.8089, 0.4555, 0.7912, 0.4484, 0.7447, 0.8979, 0.9323, 0.8312, 0.9323, 0.8376, 0.9253, 0.8914, 0.9212, 0.6288, 0.5143, 0.7059, 0.5108, 0.6891, 0.5401, 0.6364, 0.5384, 0.3328, 0.814, 0.3061, 0.8719, 0.3017, 0.8595, 0.3162, 0.8123, 0.8259, 0.6741, 0.8861, 0.6741, 0.8707, 0.6874, 0.8329, 0.6921, 0.8436, 0.3292, 0.8608, 0.2729, 0.8651, 0.2787, 0.8608, 0.3271, 0.4115, 0.5302, 0.4703, 0.5298, 0.4554, 0.549, 0.4159, 0.5434, 0.3223, 0.9349, 0.3186, 0.9811, 0.3122, 0.9749, 0.3104, 0.9398, 0.3071, 0.8819, 0.3223, 0.9349, 0.3104, 0.9398, 0.3032, 0.8943, 0.3279, 0.7441, 0.3328, 0.814, 0.3162, 0.8123, 0.3219, 0.7559, 0.9885, 0.2754, 0.995, 0.3209, 0.9846, 0.3179, 0.9839, 0.2826, 0.262, 0.9827, 0.2476, 0.9378, 0.2621, 0.9397, 0.269, 0.9745, 0.7522, 0.645, 0.7159, 0.5933, 0.7383, 0.5961, 0.7581, 0.638, 0.2519, 0.8719, 0.2476, 0.8033, 0.2711, 0.8078, 0.266, 0.8583, 0.9353, 0.2406, 0.9352, 0.1907, 0.936, 0.1943, 0.9368, 0.2386, 0.6234, 0.9365, 0.5987, 0.8876, 0.6132, 0.893, 0.6262, 0.9324, 0.8621, 0.2605, 0.8436, 0.2109, 0.8609, 0.2169, 0.8722, 0.2545, 0.0735, 0.7986, 0.08497, 0.8558, 0.06635, 0.8502, 0.06489, 0.8059, 0.6576, 0.8202, 0.6661, 0.8804, 0.6533, 0.8875, 0.6518, 0.8307, 0.005022, 0.9229, 0.005022, 0.8523, 0.02198, 0.8483, 0.01002, 0.9069, 0.911, 0.1464, 0.9251, 0.2115, 0.9118, 0.2201, 0.9075, 0.1596, 0.9797, 0.1447, 0.9775, 0.1957, 0.936, 0.1943, 0.9362, 0.1439, 0.6518, 0.8307, 0.6533, 0.8875, 0.6132, 0.893, 0.6036, 0.83, 0.9075, 0.1596, 0.9118, 0.2201, 0.8609, 0.2169, 0.8519, 0.1562, 0.01002, 0.9069, 0.02198, 0.8483, 0.06635, 0.8502, 0.06318, 0.9083, 0.3219, 0.7559, 0.3162, 0.8123, 0.2711, 0.8078, 0.2835, 0.7581, 0.7746, 0.5333, 0.7808, 0.59, 0.7383, 0.5961, 0.727, 0.5311, 0.3032, 0.8943, 0.3104, 0.9398, 0.2621, 0.9397, 0.2579, 0.8932, 0.945, 0.3623, 0.95, 0.3155, 0.9846, 0.3179, 0.9816, 0.3628, 0.408, 0.2522, 0.4157, 0.3039, 0.403, 0.2634, 0.399, 0.2078, 0.2894, 0.293, 0.2989, 0.3495, 0.2822, 0.306, 0.2805, 0.243, 0.03069, 0.2837, 0.03404, 0.3344, 0.02099, 0.295, 0.02397, 0.2405, 0.2185, 0.3184, 0.2265, 0.2491, 0.2282, 0.2967, 0.2123, 0.3688, 0.337, 0.3734, 0.3391, 0.3441, 0.3428, 0.3011, 0.3447, 0.3738, 0.1889, 0.2059, 0.1736, 0.2454, 0.161, 0.2895, 0.1773, 0.2029, 0.08232, 0.3604, 0.08106, 0.3343, 0.08116, 0.2972, 0.08867, 0.3623, 0.4578, 0.3453, 0.4589, 0.3006, 0.4633, 0.3002, 0.4628, 0.353, 0.7836, 0.2359, 0.7846, 0.276, 0.7731, 0.2762, 0.774, 0.2169, 0.6116, 0.2413, 0.6106, 0.2917, 0.6052, 0.2882, 0.6032, 0.2239, 0.53, 0.171, 0.5207, 0.2102, 0.5066, 0.2099, 0.5178, 0.1487, 0.7038, 0.2345, 0.6986, 0.2838, 0.6943, 0.2765, 0.695, 0.2125, 0.8233, 0.3165, 0.8233, 0.2751, 0.8272, 0.2788, 0.825, 0.334, 0.5767, 0.2748, 0.5826, 0.2207, 0.5911, 0.22, 0.5901, 0.3, 0.6653, 0.3537, 0.6637, 0.2929, 0.6691, 0.2897, 0.6753, 0.3596, 0.7408, 0.3355, 0.744, 0.2838, 0.7475, 0.2835, 0.744, 0.3436, 0.7816, 0.5177, 0.7993, 0.5823, 0.7808, 0.59, 0.7746, 0.5333, 0.9355, 0.3712, 0.9355, 0.3151, 0.95, 0.3155, 0.945, 0.3623, 0.9825, 0.1431, 0.9841, 0.1955, 0.9775, 0.1957, 0.9797, 0.1447, 0.4447, 0.6803, 0.4784, 0.7379, 0.4484, 0.7447, 0.4299, 0.7001, 0.8469, 0.8008, 0.8137, 0.7475, 0.8369, 0.7476, 0.8497, 0.7959, 0.8312, 0.9323, 0.8137, 0.8795, 0.8292, 0.8778, 0.8376, 0.9253, 0.4703, 0.5298, 0.4703, 0.6084, 0.4455, 0.6038, 0.4554, 0.549, 0.4209, 0.811, 0.3834, 0.7603, 0.4094, 0.7547, 0.4248, 0.7928, 0.1673, 0.7787, 0.1333, 0.7257, 0.1574, 0.7189, 0.1712, 0.7545, 0.01255, 0.7885, 0.005022, 0.7158, 0.03036, 0.7218, 0.02575, 0.7703, 0.4921, 0.9394, 0.4897, 0.8759, 0.5057, 0.8787, 0.5031, 0.9293, 0.2055, 0.6399, 0.2315, 0.7071, 0.2046, 0.711, 0.1927, 0.6581, 0.5609, 0.8229, 0.5693, 0.8832, 0.554, 0.8843, 0.5528, 0.8367, 0.1052, 0.6839, 0.1057, 0.7414, 0.0862, 0.7343, 0.09498, 0.6934, 0.8861, 0.6741, 0.9062, 0.7317, 0.8796, 0.7368, 0.8707, 0.6874, 0.3844, 0.6485, 0.3834, 0.5898, 0.404, 0.5918, 0.3967, 0.6391, 0.437, 0.8337, 0.4491, 0.8793, 0.4033, 0.8825, 0.4021, 0.8347, 0.3967, 0.6391, 0.404, 0.5918, 0.4455, 0.6038, 0.4318, 0.6543, 0.8793, 0.8228, 0.8878, 0.8712, 0.8292, 0.8778, 0.8234, 0.8324, 0.8707, 0.6874, 0.8796, 0.7368, 0.8369, 0.7476, 0.8329, 0.6921, 0.5528, 0.8367, 0.554, 0.8843, 0.5057, 0.8787, 0.5151, 0.8329, 0.09498, 0.6934, 0.0862, 0.7343, 0.03036, 0.7218, 0.04641, 0.6743, 0.1927, 0.6581, 0.2046, 0.711, 0.1574, 0.7189, 0.1459, 0.6637, 0.4299, 0.7001, 0.4484, 0.7447, 0.4094, 0.7547, 0.3978, 0.7088, 0.7825, 0.1255, 0.7806, 0.1708, 0.776, 0.1669, 0.7761, 0.1109, 0.6067, 0.1297, 0.603, 0.1782, 0.6011, 0.1721, 0.6054, 0.112, 0.5466, 0.08176, 0.5365, 0.1119, 0.5328, 0.104, 0.5499, 0.0574, 0.6968, 0.1191, 0.6999, 0.1661, 0.6948, 0.1612, 0.6915, 0.1085, 0.8218, 0.2172, 0.8279, 0.1723, 0.8309, 0.1679, 0.8284, 0.2202, 0.5805, 0.1544, 0.5834, 0.1171, 0.5858, 0.1128, 0.5874, 0.155, 0.6512, 0.2222, 0.6487, 0.1758, 0.6528, 0.1596, 0.6604, 0.2238, 0.7446, 0.2174, 0.7476, 0.1812, 0.7534, 0.1823, 0.7479, 0.2248, 0.4687, 0.4428, 0.4702, 0.4063, 0.4739, 0.4059, 0.473, 0.449, 0.4263, 0.3676, 0.4361, 0.411, 0.4239, 0.3783, 0.4166, 0.3328, 0.312, 0.4204, 0.3211, 0.4665, 0.3102, 0.4362, 0.3043, 0.3809, 0.03751, 0.4062, 0.0328, 0.4633, 0.01936, 0.423, 0.03078, 0.3632, 0.2302, 0.1632, 0.2309, 0.1126, 0.2375, 0.1509, 0.2292, 0.2074, 0.3549, 0.4879, 0.3593, 0.4599, 0.3574, 0.425, 0.3638, 0.4854, 0.2009, 0.08779, 0.1924, 0.1104, 0.1812, 0.1453, 0.1956, 0.08407, 0.1073, 0.5111, 0.111, 0.4578, 0.1162, 0.4313, 0.1232, 0.522, 0.4055, 0.9396, 0.3834, 0.8686, 0.4033, 0.8825, 0.4108, 0.9308, 0.4419, 0.8231, 0.4635, 0.8763, 0.4491, 0.8793, 0.437, 0.8337, 0.8835, 0.8109, 0.9049, 0.8686, 0.8878, 0.8712, 0.8793, 0.8228, 0.8522, 0.395, 0.8436, 0.3292, 0.8608, 0.3271, 0.8639, 0.3804, 0.9101, 0.005022, 0.917, 0.06974, 0.9023, 0.07011, 0.9044, 0.01596, 0.8436, 0.1176, 0.8436, 0.062, 0.8575, 0.06473, 0.8538, 0.1132, 0.5261, 0.67, 0.4897, 0.6102, 0.5119, 0.5912, 0.5287, 0.6424, 0.521, 0.8107, 0.4897, 0.7548, 0.5117, 0.7477, 0.5291, 0.7936, 0.8367, 0.6398, 0.8093, 0.5795, 0.8244, 0.5743, 0.8421, 0.6249, 0.5375, 0.5108, 0.5886, 0.5764, 0.5544, 0.5758, 0.5307, 0.5287, 0.8737, 0.5165, 0.8891, 0.5719, 0.8746, 0.572, 0.8689, 0.5236, 0.5613, 0.6816, 0.5884, 0.74, 0.5607, 0.74, 0.5529, 0.6928, 0.2476, 0.7095, 0.2476, 0.6487, 0.276, 0.6616, 0.2726, 0.7071, 0.1345, 0.8991, 0.1333, 0.8211, 0.1425, 0.8707, 0.1396, 0.8864, 0.9813, 0.678, 0.9893, 0.7431, 0.9721, 0.7204, 0.9755, 0.6809, 0.8538, 0.1132, 0.8575, 0.06473, 0.9023, 0.07011, 0.8918, 0.1211, 0.5307, 0.5287, 0.5544, 0.5758, 0.5119, 0.5912, 0.5008, 0.5465, 0.5529, 0.6928, 0.5607, 0.74, 0.5117, 0.7477, 0.5034, 0.6945, 0.8689, 0.5236, 0.8746, 0.572, 0.8244, 0.5743, 0.8181, 0.5185, 0.2726, 0.7071, 0.276, 0.6616, 0.323, 0.6784, 0.3051, 0.7282, 0.9755, 0.6809, 0.9721, 0.7204, 0.9338, 0.714, 0.9408, 0.6786, 0.1396, 0.8864, 0.1425, 0.8707, 0.1819, 0.8678, 0.1762, 0.8907, 0.9124, 0.2793, 0.911, 0.3334, 0.8608, 0.3271, 0.8651, 0.2787, 0.4452, 0.4603, 0.4539, 0.4939, 0.4434, 0.4674, 0.4381, 0.434, 0.3379, 0.5166, 0.343, 0.5579, 0.3403, 0.5563, 0.3333, 0.4989, 0.04656, 0.5835, 0.06419, 0.6293, 0.04254, 0.5945, 0.03188, 0.5407, 0.2333, 0.05819, 0.2279, 0.02122, 0.2369, 0.05087, 0.2309, 0.09003, 0.3639, 0.5735, 0.3667, 0.5536, 0.3734, 0.524, 0.3671, 0.5703, 0.213, 0.006465, 0.2069, 0.01935, 0.1941, 0.04221, 0.2111, 0.007321, 0.08297, 0.6439, 0.09058, 0.6288, 0.1037, 0.6155, 0.08518, 0.6414, 0.4715, 0.5146, 0.4767, 0.4901, 0.4796, 0.4901, 0.4737, 0.5198, 0.7693, 0.01853, 0.7769, 0.06538, 0.7727, 0.06366, 0.7635, 0.01387, 0.6187, 0.03101, 0.6115, 0.04996, 0.6112, 0.04821, 0.6161, 0.02274, 0.5616, 0.03047, 0.5586, 0.04907, 0.5504, 0.03334, 0.5592, 0.005022, 0.6908, 0.01026, 0.6933, 0.05958, 0.6897, 0.05829, 0.6853, 0.005022, 0.8315, 0.1121, 0.8285, 0.06262, 0.8323, 0.06013, 0.8336, 0.1122, 0.5706, 0.06982, 0.5764, 0.05565, 0.5832, 0.05195, 0.5766, 0.07594, 0.649, 0.1006, 0.6541, 0.053, 0.6634, 0.0315, 0.6593, 0.1004, 0.7378, 0.1094, 0.7419, 0.06117, 0.7463, 0.06133, 0.7434, 0.1153, 0.2127, 0.7887, 0.224, 0.839, 0.1819, 0.8678, 0.1937, 0.8254, 0.9162, 0.7637, 0.9162, 0.7166, 0.9338, 0.714, 0.9296, 0.7509, 0.3375, 0.5835, 0.3505, 0.674, 0.323, 0.6784, 0.3273, 0.6177, 0.9147, 0.2756, 0.9255, 0.3376, 0.911, 0.3334, 0.9124, 0.2793, 0.9607, 0.5108, 0.9645, 0.5678, 0.9527, 0.5645, 0.9543, 0.5152, 0.7189, 0.9363, 0.7048, 0.8805, 0.7166, 0.8816, 0.7221, 0.9317, 0.9058, 0.4051, 0.9079, 0.4599, 0.8961, 0.4541, 0.9029, 0.4067, 0.7435, 0.8053, 0.7048, 0.7481, 0.732, 0.7471, 0.7499, 0.7922, 0.9286, 0.1147, 0.927, 0.0586, 0.9287, 0.05976, 0.9308, 0.1124, 0.933, 0.9266, 0.9149, 0.8702, 0.9274, 0.8748, 0.9362, 0.9236, 0.6345, 0.8058, 0.5987, 0.7417, 0.6234, 0.7478, 0.6432, 0.7989, 0.7734, 0.6741, 0.8036, 0.7341, 0.7753, 0.7417, 0.7602, 0.696, 0.6049, 0.644, 0.5987, 0.5814, 0.6237, 0.596, 0.6205, 0.6366, 0.9688, 0.8121, 0.9817, 0.8662, 0.971, 0.8726, 0.9633, 0.8235, 0.7059, 0.5108, 0.7059, 0.6044, 0.6733, 0.6073, 0.6891, 0.5401, 0.7544, 0.8154, 0.7736, 0.8731, 0.7597, 0.877, 0.7485, 0.828, 0.6682, 0.6741, 0.6948, 0.7325, 0.6768, 0.7449, 0.6619, 0.6945, 0.7485, 0.828, 0.7597, 0.877, 0.7166, 0.8816, 0.7118, 0.8351, 0.8551, 0.4873, 0.8547, 0.4519, 0.8961, 0.4541, 0.8882, 0.4878, 0.977, 0.01501, 0.9759, 0.06568, 0.9287, 0.05976, 0.9299, 0.009007, 0.9042, 0.6205, 0.911, 0.5699, 0.9527, 0.5645, 0.9456, 0.6139, 0.6891, 0.5401, 0.6733, 0.6073, 0.6237, 0.596, 0.6364, 0.5384, 0.6619, 0.6945, 0.6768, 0.7449, 0.6234, 0.7478, 0.6163, 0.6948, 0.9633, 0.8235, 0.971, 0.8726, 0.9274, 0.8748, 0.9224, 0.8232, 0.7602, 0.696, 0.7753, 0.7417, 0.732, 0.7471, 0.7255, 0.6968, 0.7751, 0.3411, 0.772, 0.3911, 0.7675, 0.3903, 0.7698, 0.3299, 0.6139, 0.3648, 0.6094, 0.4236, 0.6039, 0.4216, 0.6064, 0.3518, 0.5142, 0.3639, 0.5147, 0.4231, 0.4897, 0.3798, 0.5015, 0.291, 0.6989, 0.3533, 0.6975, 0.4055, 0.6934, 0.4041, 0.6945, 0.3389, 0.814, 0.4453, 0.8177, 0.3941, 0.8223, 0.3937, 0.8188, 0.4504, 0.5737, 0.4764, 0.577, 0.422, 0.5849, 0.3918, 0.5911, 0.4951, 0.6638, 0.4939, 0.6684, 0.434, 0.6746, 0.4338, 0.67, 0.5003, 0.7319, 0.446, 0.7384, 0.3996, 0.7421, 0.3991, 0.7351, 0.4496, 0.4477, 0.2312, 0.4604, 0.1773, 0.4665, 0.1784, 0.4532, 0.2395, 0.3937, 0.09507, 0.4009, 0.1755, 0.3834, 0.1093, 0.3854, 0.005022, 0.2609, 0.1166, 0.2771, 0.2088, 0.2476, 0.135, 0.2504, 0.005022, 0.0205, 0.1397, 0.02588, 0.2093, 0.005022, 0.1508, 0.006013, 0.005022, 0.2234, 0.485, 0.2176, 0.4067, 0.2364, 0.4661, 0.2375, 0.5744, 0.3186, 0.24, 0.3318, 0.2114, 0.3569, 0.149, 0.3278, 0.2425, 0.1705, 0.3692, 0.1538, 0.4085, 0.1333, 0.4761, 0.1634, 0.367, 0.06355, 0.2449, 0.07405, 0.2224, 0.09579, 0.1778, 0.0681, 0.248, 0.8992, 0.6293, 0.8992, 0.5726, 0.911, 0.5699, 0.9042, 0.6205, 0.8479, 0.4972, 0.8436, 0.4547, 0.8547, 0.4519, 0.8551, 0.4873, 0.9786, 0.01282, 0.9797, 0.06577, 0.9759, 0.06568, 0.977, 0.01501])
me_plane.materials.append(mat_material_001)
me_plane.update()

# ---- objects
ob_plane = bpy.data.objects.new('Plane', me_plane)

# ---- transforms, parenting, visibility, modifiers, constraints
ob_plane.location = (0.0, 0.0, 0.0)
ob_plane.scale = (2.0, 2.0, 1.0)
_m = ob_plane.modifiers.new('Auto Smooth', 'NODES')
_m.node_group = ng_auto_smooth
_gi = [s.identifier for s in ng_auto_smooth.interface.items_tree if s.item_type == 'SOCKET' and s.in_out == 'INPUT']
_m[_gi[1]] = 0.5236  # Angle

# ---- collection membership
col_collection.objects.link(ob_plane)

# ---- scene / render settings (as saved in the file)
scene.frame_start = 1; scene.frame_end = 250; scene.frame_set(1)
scene.render.engine = 'BLENDER_EEVEE_NEXT'
scene.cycles.sampling_pattern = 'TABULATED_SOBOL'
bpy.context.view_layer.update()

# ---- added for rendering (the .blend has no active camera and no usable light): camera, sun
cam_auto = bpy.data.cameras.new('AutoCamera')
cam_auto.lens = 50.0
cam_auto.sensor_width = 36.0
cam_auto.clip_end = 1000.0
ob_auto_camera = bpy.data.objects.new('AutoCamera', cam_auto)
scene.collection.objects.link(ob_auto_camera)
ob_auto_camera.location = (5.84257, -7.20697, 5.13303)
ob_auto_camera.rotation_euler = (1.09748, -7.21219e-08, 0.694738)
scene.camera = ob_auto_camera
light_auto_sun = bpy.data.lights.new('AutoSun', 'SUN')
light_auto_sun.energy = 3.0
light_auto_sun.angle = 0.0523599
ob_auto_sun = bpy.data.objects.new('AutoSun', light_auto_sun)
scene.collection.objects.link(ob_auto_sun)
ob_auto_sun.rotation_euler = (0.872665, 0.174533, 0.523599)
bpy.context.view_layer.update()
